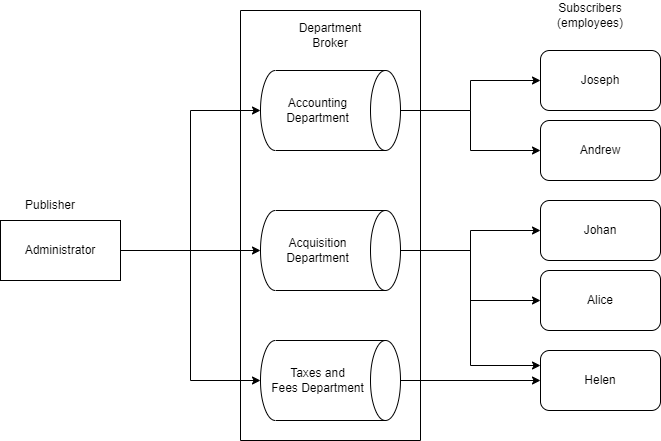

The diagram above was exported from draw.io. Its source (the exported page's mxGraphModel, read from the mxfile embedded in the PNG):
<mxGraphModel dx="1422" dy="762" grid="1" gridSize="10" guides="1" tooltips="1" connect="1" arrows="1" fold="1" page="1" pageScale="1" pageWidth="850" pageHeight="1100" math="0" shadow="0">
  <root>
    <mxCell id="0" />
    <mxCell id="1" parent="0" />
    <mxCell id="tzqAHLO1wfQ9StbxL3pm-28" value="" style="rounded=0;whiteSpace=wrap;html=1;direction=south;" vertex="1" parent="1">
      <mxGeometry x="280" y="100" width="180" height="430" as="geometry" />
    </mxCell>
    <mxCell id="tzqAHLO1wfQ9StbxL3pm-7" style="edgeStyle=orthogonalEdgeStyle;rounded=0;orthogonalLoop=1;jettySize=auto;html=1;entryX=0.5;entryY=1;entryDx=0;entryDy=0;entryPerimeter=0;" edge="1" parent="1" source="tzqAHLO1wfQ9StbxL3pm-1" target="tzqAHLO1wfQ9StbxL3pm-4">
      <mxGeometry relative="1" as="geometry" />
    </mxCell>
    <mxCell id="tzqAHLO1wfQ9StbxL3pm-8" style="edgeStyle=orthogonalEdgeStyle;rounded=0;orthogonalLoop=1;jettySize=auto;html=1;entryX=0.5;entryY=1;entryDx=0;entryDy=0;entryPerimeter=0;" edge="1" parent="1" source="tzqAHLO1wfQ9StbxL3pm-1" target="tzqAHLO1wfQ9StbxL3pm-5">
      <mxGeometry relative="1" as="geometry" />
    </mxCell>
    <mxCell id="tzqAHLO1wfQ9StbxL3pm-10" style="edgeStyle=orthogonalEdgeStyle;rounded=0;orthogonalLoop=1;jettySize=auto;html=1;entryX=0.5;entryY=1;entryDx=0;entryDy=0;entryPerimeter=0;" edge="1" parent="1" source="tzqAHLO1wfQ9StbxL3pm-1" target="tzqAHLO1wfQ9StbxL3pm-9">
      <mxGeometry relative="1" as="geometry" />
    </mxCell>
    <mxCell id="tzqAHLO1wfQ9StbxL3pm-1" value="Administrator" style="rounded=0;whiteSpace=wrap;html=1;" vertex="1" parent="1">
      <mxGeometry x="40" y="310" width="120" height="60" as="geometry" />
    </mxCell>
    <mxCell id="tzqAHLO1wfQ9StbxL3pm-2" value="Publisher" style="text;html=1;strokeColor=none;fillColor=none;align=center;verticalAlign=middle;whiteSpace=wrap;rounded=0;" vertex="1" parent="1">
      <mxGeometry x="60" y="280" width="60" height="30" as="geometry" />
    </mxCell>
    <mxCell id="tzqAHLO1wfQ9StbxL3pm-16" style="edgeStyle=orthogonalEdgeStyle;rounded=0;orthogonalLoop=1;jettySize=auto;html=1;" edge="1" parent="1" source="tzqAHLO1wfQ9StbxL3pm-4" target="tzqAHLO1wfQ9StbxL3pm-11">
      <mxGeometry relative="1" as="geometry" />
    </mxCell>
    <mxCell id="tzqAHLO1wfQ9StbxL3pm-19" style="edgeStyle=orthogonalEdgeStyle;rounded=0;orthogonalLoop=1;jettySize=auto;html=1;entryX=0;entryY=0.5;entryDx=0;entryDy=0;" edge="1" parent="1" source="tzqAHLO1wfQ9StbxL3pm-4" target="tzqAHLO1wfQ9StbxL3pm-12">
      <mxGeometry relative="1" as="geometry" />
    </mxCell>
    <mxCell id="tzqAHLO1wfQ9StbxL3pm-4" value="Accounting Department" style="shape=cylinder3;whiteSpace=wrap;html=1;boundedLbl=1;backgroundOutline=1;size=15;direction=south;" vertex="1" parent="1">
      <mxGeometry x="300" y="160" width="140" height="80" as="geometry" />
    </mxCell>
    <mxCell id="tzqAHLO1wfQ9StbxL3pm-22" style="edgeStyle=orthogonalEdgeStyle;rounded=0;orthogonalLoop=1;jettySize=auto;html=1;entryX=0;entryY=0.5;entryDx=0;entryDy=0;" edge="1" parent="1" source="tzqAHLO1wfQ9StbxL3pm-5" target="tzqAHLO1wfQ9StbxL3pm-13">
      <mxGeometry relative="1" as="geometry" />
    </mxCell>
    <mxCell id="tzqAHLO1wfQ9StbxL3pm-24" style="edgeStyle=orthogonalEdgeStyle;rounded=0;orthogonalLoop=1;jettySize=auto;html=1;entryX=0;entryY=0.5;entryDx=0;entryDy=0;" edge="1" parent="1" source="tzqAHLO1wfQ9StbxL3pm-5" target="tzqAHLO1wfQ9StbxL3pm-14">
      <mxGeometry relative="1" as="geometry" />
    </mxCell>
    <mxCell id="tzqAHLO1wfQ9StbxL3pm-30" style="edgeStyle=orthogonalEdgeStyle;rounded=0;orthogonalLoop=1;jettySize=auto;html=1;entryX=0;entryY=0.25;entryDx=0;entryDy=0;" edge="1" parent="1" source="tzqAHLO1wfQ9StbxL3pm-5" target="tzqAHLO1wfQ9StbxL3pm-15">
      <mxGeometry relative="1" as="geometry" />
    </mxCell>
    <mxCell id="tzqAHLO1wfQ9StbxL3pm-5" value="Acquisition Department" style="shape=cylinder3;whiteSpace=wrap;html=1;boundedLbl=1;backgroundOutline=1;size=15;direction=south;" vertex="1" parent="1">
      <mxGeometry x="300" y="300" width="140" height="80" as="geometry" />
    </mxCell>
    <mxCell id="tzqAHLO1wfQ9StbxL3pm-23" style="edgeStyle=orthogonalEdgeStyle;rounded=0;orthogonalLoop=1;jettySize=auto;html=1;entryX=0;entryY=0.5;entryDx=0;entryDy=0;" edge="1" parent="1" source="tzqAHLO1wfQ9StbxL3pm-9" target="tzqAHLO1wfQ9StbxL3pm-15">
      <mxGeometry relative="1" as="geometry" />
    </mxCell>
    <mxCell id="tzqAHLO1wfQ9StbxL3pm-9" value="Taxes and Fees&amp;nbsp;Department" style="shape=cylinder3;whiteSpace=wrap;html=1;boundedLbl=1;backgroundOutline=1;size=15;direction=south;" vertex="1" parent="1">
      <mxGeometry x="300" y="430" width="140" height="80" as="geometry" />
    </mxCell>
    <mxCell id="tzqAHLO1wfQ9StbxL3pm-11" value="Joseph" style="rounded=1;whiteSpace=wrap;html=1;" vertex="1" parent="1">
      <mxGeometry x="580" y="140" width="120" height="60" as="geometry" />
    </mxCell>
    <mxCell id="tzqAHLO1wfQ9StbxL3pm-12" value="Andrew" style="rounded=1;whiteSpace=wrap;html=1;" vertex="1" parent="1">
      <mxGeometry x="580" y="210" width="120" height="60" as="geometry" />
    </mxCell>
    <mxCell id="tzqAHLO1wfQ9StbxL3pm-13" value="Johan" style="rounded=1;whiteSpace=wrap;html=1;" vertex="1" parent="1">
      <mxGeometry x="580" y="290" width="120" height="60" as="geometry" />
    </mxCell>
    <mxCell id="tzqAHLO1wfQ9StbxL3pm-14" value="Alice" style="rounded=1;whiteSpace=wrap;html=1;" vertex="1" parent="1">
      <mxGeometry x="580" y="360" width="120" height="60" as="geometry" />
    </mxCell>
    <mxCell id="tzqAHLO1wfQ9StbxL3pm-15" value="Helen" style="rounded=1;whiteSpace=wrap;html=1;" vertex="1" parent="1">
      <mxGeometry x="580" y="440" width="120" height="60" as="geometry" />
    </mxCell>
    <mxCell id="tzqAHLO1wfQ9StbxL3pm-29" value="Department Broker" style="text;html=1;strokeColor=none;fillColor=none;align=center;verticalAlign=middle;whiteSpace=wrap;rounded=0;" vertex="1" parent="1">
      <mxGeometry x="340" y="110" width="60" height="30" as="geometry" />
    </mxCell>
    <mxCell id="tzqAHLO1wfQ9StbxL3pm-31" value="Subscribers&lt;br&gt;(employees)" style="text;html=1;strokeColor=none;fillColor=none;align=center;verticalAlign=middle;whiteSpace=wrap;rounded=0;" vertex="1" parent="1">
      <mxGeometry x="600" y="90" width="60" height="30" as="geometry" />
    </mxCell>
  </root>
</mxGraphModel>